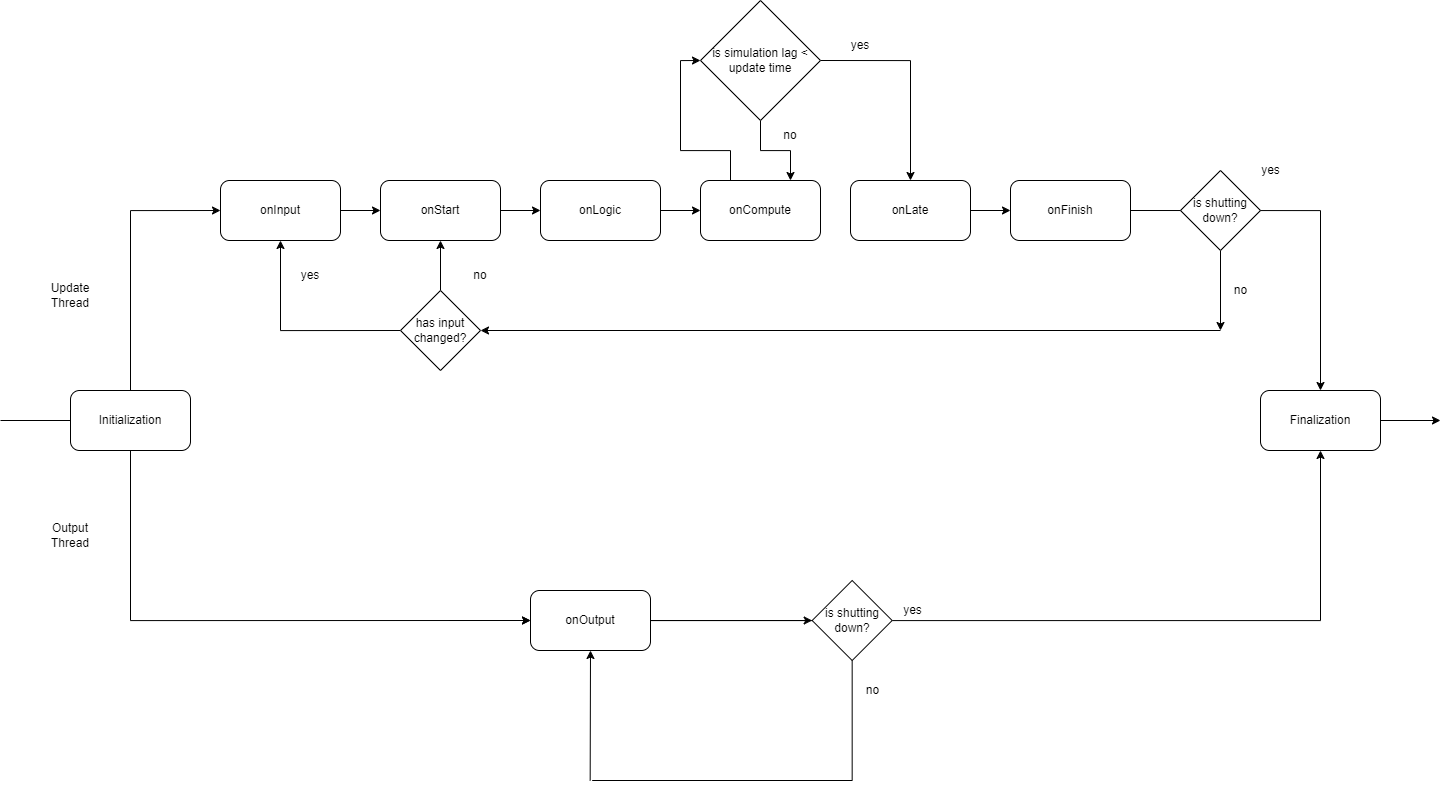

The diagram above was exported from draw.io. Its source (the exported page's mxGraphModel, read from the mxfile embedded in the PNG):
<mxGraphModel dx="1600" dy="967" grid="1" gridSize="10" guides="1" tooltips="1" connect="1" arrows="1" fold="1" page="1" pageScale="1" pageWidth="850" pageHeight="1100" math="0" shadow="0">
  <root>
    <mxCell id="0" />
    <mxCell id="1" parent="0" />
    <mxCell id="UFhEbjn18SWaWXBge3mj-26" style="edgeStyle=orthogonalEdgeStyle;rounded=0;orthogonalLoop=1;jettySize=auto;html=1;" edge="1" parent="1" source="UFhEbjn18SWaWXBge3mj-8" target="UFhEbjn18SWaWXBge3mj-11">
      <mxGeometry relative="1" as="geometry" />
    </mxCell>
    <mxCell id="UFhEbjn18SWaWXBge3mj-8" value="onStart" style="rounded=1;whiteSpace=wrap;html=1;" vertex="1" parent="1">
      <mxGeometry x="380" y="440" width="120" height="60" as="geometry" />
    </mxCell>
    <mxCell id="UFhEbjn18SWaWXBge3mj-25" style="edgeStyle=orthogonalEdgeStyle;rounded=0;orthogonalLoop=1;jettySize=auto;html=1;entryX=0;entryY=0.5;entryDx=0;entryDy=0;" edge="1" parent="1" source="UFhEbjn18SWaWXBge3mj-9" target="UFhEbjn18SWaWXBge3mj-8">
      <mxGeometry relative="1" as="geometry" />
    </mxCell>
    <mxCell id="UFhEbjn18SWaWXBge3mj-9" value="onInput" style="rounded=1;whiteSpace=wrap;html=1;" vertex="1" parent="1">
      <mxGeometry x="220" y="440" width="120" height="60" as="geometry" />
    </mxCell>
    <mxCell id="UFhEbjn18SWaWXBge3mj-28" style="edgeStyle=orthogonalEdgeStyle;rounded=0;orthogonalLoop=1;jettySize=auto;html=1;exitX=1;exitY=0.5;exitDx=0;exitDy=0;entryX=0;entryY=0.5;entryDx=0;entryDy=0;" edge="1" parent="1" source="UFhEbjn18SWaWXBge3mj-11" target="UFhEbjn18SWaWXBge3mj-12">
      <mxGeometry relative="1" as="geometry" />
    </mxCell>
    <mxCell id="UFhEbjn18SWaWXBge3mj-11" value="onLogic" style="rounded=1;whiteSpace=wrap;html=1;" vertex="1" parent="1">
      <mxGeometry x="540" y="440" width="120" height="60" as="geometry" />
    </mxCell>
    <mxCell id="UFhEbjn18SWaWXBge3mj-31" style="edgeStyle=orthogonalEdgeStyle;rounded=0;orthogonalLoop=1;jettySize=auto;html=1;exitX=0.25;exitY=0;exitDx=0;exitDy=0;entryX=0;entryY=0.5;entryDx=0;entryDy=0;" edge="1" parent="1" source="UFhEbjn18SWaWXBge3mj-12" target="UFhEbjn18SWaWXBge3mj-30">
      <mxGeometry relative="1" as="geometry" />
    </mxCell>
    <mxCell id="UFhEbjn18SWaWXBge3mj-12" value="onCompute" style="rounded=1;whiteSpace=wrap;html=1;" vertex="1" parent="1">
      <mxGeometry x="700" y="440" width="120" height="60" as="geometry" />
    </mxCell>
    <mxCell id="UFhEbjn18SWaWXBge3mj-34" style="edgeStyle=orthogonalEdgeStyle;rounded=0;orthogonalLoop=1;jettySize=auto;html=1;" edge="1" parent="1" source="UFhEbjn18SWaWXBge3mj-13" target="UFhEbjn18SWaWXBge3mj-14">
      <mxGeometry relative="1" as="geometry" />
    </mxCell>
    <mxCell id="UFhEbjn18SWaWXBge3mj-13" value="onLate" style="rounded=1;whiteSpace=wrap;html=1;" vertex="1" parent="1">
      <mxGeometry x="850" y="440" width="120" height="60" as="geometry" />
    </mxCell>
    <mxCell id="UFhEbjn18SWaWXBge3mj-51" style="edgeStyle=orthogonalEdgeStyle;rounded=0;orthogonalLoop=1;jettySize=auto;html=1;exitX=1;exitY=0.5;exitDx=0;exitDy=0;entryX=0.5;entryY=0;entryDx=0;entryDy=0;" edge="1" parent="1" source="UFhEbjn18SWaWXBge3mj-14" target="UFhEbjn18SWaWXBge3mj-45">
      <mxGeometry relative="1" as="geometry" />
    </mxCell>
    <mxCell id="UFhEbjn18SWaWXBge3mj-14" value="onFinish" style="rounded=1;whiteSpace=wrap;html=1;" vertex="1" parent="1">
      <mxGeometry x="1010" y="440" width="120" height="60" as="geometry" />
    </mxCell>
    <mxCell id="UFhEbjn18SWaWXBge3mj-52" style="edgeStyle=orthogonalEdgeStyle;rounded=0;orthogonalLoop=1;jettySize=auto;html=1;entryX=0.5;entryY=1;entryDx=0;entryDy=0;" edge="1" parent="1" source="UFhEbjn18SWaWXBge3mj-15" target="UFhEbjn18SWaWXBge3mj-45">
      <mxGeometry relative="1" as="geometry">
        <mxPoint x="1400" y="770" as="targetPoint" />
        <Array as="points">
          <mxPoint x="1320" y="880" />
        </Array>
      </mxGeometry>
    </mxCell>
    <mxCell id="UFhEbjn18SWaWXBge3mj-64" style="edgeStyle=orthogonalEdgeStyle;rounded=0;orthogonalLoop=1;jettySize=auto;html=1;entryX=0;entryY=0.5;entryDx=0;entryDy=0;" edge="1" parent="1" source="UFhEbjn18SWaWXBge3mj-15" target="UFhEbjn18SWaWXBge3mj-62">
      <mxGeometry relative="1" as="geometry" />
    </mxCell>
    <mxCell id="UFhEbjn18SWaWXBge3mj-15" value="onOutput" style="rounded=1;whiteSpace=wrap;html=1;" vertex="1" parent="1">
      <mxGeometry x="529.9999999999999" y="850" width="120" height="60" as="geometry" />
    </mxCell>
    <mxCell id="UFhEbjn18SWaWXBge3mj-21" style="edgeStyle=orthogonalEdgeStyle;rounded=0;orthogonalLoop=1;jettySize=auto;html=1;exitX=0.5;exitY=0;exitDx=0;exitDy=0;entryX=0.5;entryY=1;entryDx=0;entryDy=0;" edge="1" parent="1" source="UFhEbjn18SWaWXBge3mj-18" target="UFhEbjn18SWaWXBge3mj-8">
      <mxGeometry relative="1" as="geometry" />
    </mxCell>
    <mxCell id="UFhEbjn18SWaWXBge3mj-22" style="edgeStyle=orthogonalEdgeStyle;rounded=0;orthogonalLoop=1;jettySize=auto;html=1;exitX=0;exitY=0.5;exitDx=0;exitDy=0;entryX=0.5;entryY=1;entryDx=0;entryDy=0;" edge="1" parent="1" source="UFhEbjn18SWaWXBge3mj-18" target="UFhEbjn18SWaWXBge3mj-9">
      <mxGeometry relative="1" as="geometry" />
    </mxCell>
    <mxCell id="UFhEbjn18SWaWXBge3mj-18" value="has input changed?" style="rhombus;whiteSpace=wrap;html=1;" vertex="1" parent="1">
      <mxGeometry x="400" y="550" width="80" height="80" as="geometry" />
    </mxCell>
    <mxCell id="UFhEbjn18SWaWXBge3mj-20" value="" style="endArrow=classic;html=1;rounded=0;" edge="1" parent="1" target="UFhEbjn18SWaWXBge3mj-18">
      <mxGeometry width="50" height="50" relative="1" as="geometry">
        <mxPoint x="1220" y="590" as="sourcePoint" />
        <mxPoint x="820" y="490" as="targetPoint" />
      </mxGeometry>
    </mxCell>
    <mxCell id="UFhEbjn18SWaWXBge3mj-23" value="no" style="text;html=1;strokeColor=none;fillColor=none;align=center;verticalAlign=middle;whiteSpace=wrap;rounded=0;" vertex="1" parent="1">
      <mxGeometry x="450" y="520" width="60" height="30" as="geometry" />
    </mxCell>
    <mxCell id="UFhEbjn18SWaWXBge3mj-24" value="yes" style="text;html=1;strokeColor=none;fillColor=none;align=center;verticalAlign=middle;whiteSpace=wrap;rounded=0;" vertex="1" parent="1">
      <mxGeometry x="280" y="520" width="60" height="30" as="geometry" />
    </mxCell>
    <mxCell id="UFhEbjn18SWaWXBge3mj-32" style="edgeStyle=orthogonalEdgeStyle;rounded=0;orthogonalLoop=1;jettySize=auto;html=1;exitX=0.5;exitY=1;exitDx=0;exitDy=0;entryX=0.75;entryY=0;entryDx=0;entryDy=0;" edge="1" parent="1" source="UFhEbjn18SWaWXBge3mj-30" target="UFhEbjn18SWaWXBge3mj-12">
      <mxGeometry relative="1" as="geometry" />
    </mxCell>
    <mxCell id="UFhEbjn18SWaWXBge3mj-33" style="edgeStyle=orthogonalEdgeStyle;rounded=0;orthogonalLoop=1;jettySize=auto;html=1;exitX=1;exitY=0.5;exitDx=0;exitDy=0;" edge="1" parent="1" source="UFhEbjn18SWaWXBge3mj-30" target="UFhEbjn18SWaWXBge3mj-13">
      <mxGeometry relative="1" as="geometry" />
    </mxCell>
    <mxCell id="UFhEbjn18SWaWXBge3mj-30" value="is simulation lag &amp;lt; &lt;br&gt;update time" style="rhombus;whiteSpace=wrap;html=1;" vertex="1" parent="1">
      <mxGeometry x="700" y="260" width="120" height="120" as="geometry" />
    </mxCell>
    <mxCell id="UFhEbjn18SWaWXBge3mj-35" value="no" style="text;html=1;strokeColor=none;fillColor=none;align=center;verticalAlign=middle;whiteSpace=wrap;rounded=0;" vertex="1" parent="1">
      <mxGeometry x="760" y="380" width="60" height="30" as="geometry" />
    </mxCell>
    <mxCell id="UFhEbjn18SWaWXBge3mj-36" value="yes" style="text;html=1;strokeColor=none;fillColor=none;align=center;verticalAlign=middle;whiteSpace=wrap;rounded=0;" vertex="1" parent="1">
      <mxGeometry x="830" y="290" width="60" height="30" as="geometry" />
    </mxCell>
    <mxCell id="UFhEbjn18SWaWXBge3mj-42" value="" style="endArrow=none;html=1;rounded=0;" edge="1" parent="1" source="UFhEbjn18SWaWXBge3mj-62">
      <mxGeometry width="50" height="50" relative="1" as="geometry">
        <mxPoint x="849.9999999999999" y="1050" as="sourcePoint" />
        <mxPoint x="849.9999999999999" y="880" as="targetPoint" />
      </mxGeometry>
    </mxCell>
    <mxCell id="UFhEbjn18SWaWXBge3mj-43" value="" style="endArrow=classic;html=1;rounded=0;entryX=0;entryY=0.5;entryDx=0;entryDy=0;" edge="1" parent="1" target="UFhEbjn18SWaWXBge3mj-15">
      <mxGeometry width="50" height="50" relative="1" as="geometry">
        <mxPoint x="448.33" y="880" as="sourcePoint" />
        <mxPoint x="608.3299999999999" y="900" as="targetPoint" />
      </mxGeometry>
    </mxCell>
    <mxCell id="UFhEbjn18SWaWXBge3mj-46" style="edgeStyle=orthogonalEdgeStyle;rounded=0;orthogonalLoop=1;jettySize=auto;html=1;exitX=0.5;exitY=0;exitDx=0;exitDy=0;entryX=0;entryY=0.5;entryDx=0;entryDy=0;" edge="1" parent="1" source="UFhEbjn18SWaWXBge3mj-44" target="UFhEbjn18SWaWXBge3mj-9">
      <mxGeometry relative="1" as="geometry" />
    </mxCell>
    <mxCell id="UFhEbjn18SWaWXBge3mj-47" style="edgeStyle=orthogonalEdgeStyle;rounded=0;orthogonalLoop=1;jettySize=auto;html=1;exitX=0.5;exitY=1;exitDx=0;exitDy=0;entryX=0;entryY=0.5;entryDx=0;entryDy=0;" edge="1" parent="1" source="UFhEbjn18SWaWXBge3mj-44" target="UFhEbjn18SWaWXBge3mj-15">
      <mxGeometry relative="1" as="geometry" />
    </mxCell>
    <mxCell id="UFhEbjn18SWaWXBge3mj-44" value="Initialization" style="rounded=1;whiteSpace=wrap;html=1;" vertex="1" parent="1">
      <mxGeometry x="70" y="650" width="120" height="60" as="geometry" />
    </mxCell>
    <mxCell id="UFhEbjn18SWaWXBge3mj-54" style="edgeStyle=orthogonalEdgeStyle;rounded=0;orthogonalLoop=1;jettySize=auto;html=1;" edge="1" parent="1" source="UFhEbjn18SWaWXBge3mj-45">
      <mxGeometry relative="1" as="geometry">
        <mxPoint x="1440" y="680" as="targetPoint" />
      </mxGeometry>
    </mxCell>
    <mxCell id="UFhEbjn18SWaWXBge3mj-45" value="Finalization" style="rounded=1;whiteSpace=wrap;html=1;" vertex="1" parent="1">
      <mxGeometry x="1260" y="650" width="120" height="60" as="geometry" />
    </mxCell>
    <mxCell id="UFhEbjn18SWaWXBge3mj-53" value="" style="endArrow=none;html=1;rounded=0;entryX=0;entryY=0.5;entryDx=0;entryDy=0;" edge="1" parent="1" target="UFhEbjn18SWaWXBge3mj-44">
      <mxGeometry width="50" height="50" relative="1" as="geometry">
        <mxPoint y="680" as="sourcePoint" />
        <mxPoint x="160" y="730" as="targetPoint" />
      </mxGeometry>
    </mxCell>
    <mxCell id="UFhEbjn18SWaWXBge3mj-55" value="Update Thread" style="text;html=1;strokeColor=none;fillColor=none;align=center;verticalAlign=middle;whiteSpace=wrap;rounded=0;" vertex="1" parent="1">
      <mxGeometry x="40" y="540" width="60" height="30" as="geometry" />
    </mxCell>
    <mxCell id="UFhEbjn18SWaWXBge3mj-56" value="Output Thread" style="text;html=1;strokeColor=none;fillColor=none;align=center;verticalAlign=middle;whiteSpace=wrap;rounded=0;" vertex="1" parent="1">
      <mxGeometry x="40" y="780" width="60" height="30" as="geometry" />
    </mxCell>
    <mxCell id="UFhEbjn18SWaWXBge3mj-58" style="edgeStyle=orthogonalEdgeStyle;rounded=0;orthogonalLoop=1;jettySize=auto;html=1;" edge="1" parent="1" source="UFhEbjn18SWaWXBge3mj-57">
      <mxGeometry relative="1" as="geometry">
        <mxPoint x="1220" y="590" as="targetPoint" />
      </mxGeometry>
    </mxCell>
    <mxCell id="UFhEbjn18SWaWXBge3mj-57" value="is shutting down?" style="rhombus;whiteSpace=wrap;html=1;" vertex="1" parent="1">
      <mxGeometry x="1180" y="430" width="80" height="80" as="geometry" />
    </mxCell>
    <mxCell id="UFhEbjn18SWaWXBge3mj-60" value="no" style="text;html=1;align=center;verticalAlign=middle;resizable=0;points=[];autosize=1;strokeColor=none;fillColor=none;" vertex="1" parent="1">
      <mxGeometry x="1220" y="535" width="40" height="30" as="geometry" />
    </mxCell>
    <mxCell id="UFhEbjn18SWaWXBge3mj-61" value="yes" style="text;html=1;align=center;verticalAlign=middle;resizable=0;points=[];autosize=1;strokeColor=none;fillColor=none;" vertex="1" parent="1">
      <mxGeometry x="1250" y="415" width="40" height="30" as="geometry" />
    </mxCell>
    <mxCell id="UFhEbjn18SWaWXBge3mj-63" value="" style="endArrow=none;html=1;rounded=0;" edge="1" parent="1" target="UFhEbjn18SWaWXBge3mj-62">
      <mxGeometry width="50" height="50" relative="1" as="geometry">
        <mxPoint x="851.67" y="1040" as="sourcePoint" />
        <mxPoint x="849.9999999999999" y="880" as="targetPoint" />
      </mxGeometry>
    </mxCell>
    <mxCell id="UFhEbjn18SWaWXBge3mj-62" value="is shutting down?" style="rhombus;whiteSpace=wrap;html=1;" vertex="1" parent="1">
      <mxGeometry x="811.67" y="840" width="80" height="80" as="geometry" />
    </mxCell>
    <mxCell id="UFhEbjn18SWaWXBge3mj-66" value="" style="endArrow=classic;html=1;rounded=0;entryX=0.5;entryY=1;entryDx=0;entryDy=0;" edge="1" parent="1" target="UFhEbjn18SWaWXBge3mj-15">
      <mxGeometry width="50" height="50" relative="1" as="geometry">
        <mxPoint x="589.67" y="1040" as="sourcePoint" />
        <mxPoint x="581.67" y="940" as="targetPoint" />
      </mxGeometry>
    </mxCell>
    <mxCell id="UFhEbjn18SWaWXBge3mj-71" value="" style="endArrow=none;html=1;rounded=0;" edge="1" parent="1">
      <mxGeometry width="50" height="50" relative="1" as="geometry">
        <mxPoint x="591.67" y="1040" as="sourcePoint" />
        <mxPoint x="851.67" y="1040" as="targetPoint" />
      </mxGeometry>
    </mxCell>
    <mxCell id="UFhEbjn18SWaWXBge3mj-72" value="no" style="text;html=1;align=center;verticalAlign=middle;resizable=0;points=[];autosize=1;strokeColor=none;fillColor=none;" vertex="1" parent="1">
      <mxGeometry x="851.67" y="935" width="40" height="30" as="geometry" />
    </mxCell>
    <mxCell id="UFhEbjn18SWaWXBge3mj-73" value="yes" style="text;html=1;align=center;verticalAlign=middle;resizable=0;points=[];autosize=1;strokeColor=none;fillColor=none;" vertex="1" parent="1">
      <mxGeometry x="891.67" y="855" width="40" height="30" as="geometry" />
    </mxCell>
  </root>
</mxGraphModel>